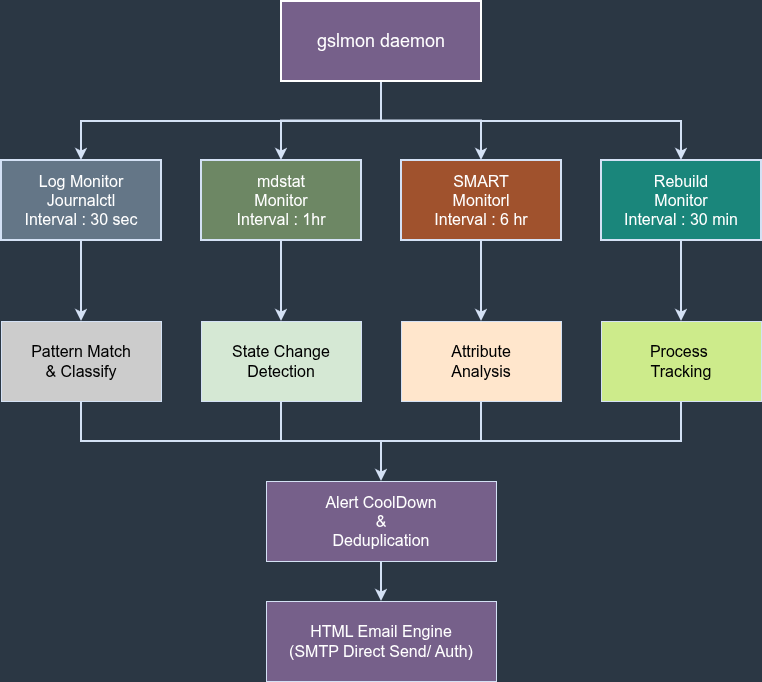

The diagram above was exported from draw.io. Its source (the exported page's mxGraphModel, read from the mxfile embedded in the PNG):
<mxGraphModel dx="1378" dy="843" grid="0" gridSize="10" guides="1" tooltips="1" connect="1" arrows="1" fold="1" page="1" pageScale="1" pageWidth="1169" pageHeight="827" background="#2B3744" math="0" shadow="0">
  <root>
    <mxCell id="0" />
    <mxCell id="1" parent="0" />
    <mxCell id="Bp26W93yBzvucZIIWHIR-9" edge="1" parent="1" source="Bp26W93yBzvucZIIWHIR-1" style="edgeStyle=orthogonalEdgeStyle;rounded=0;orthogonalLoop=1;jettySize=auto;html=1;strokeWidth=2;strokeColor=#D4E1F5;" target="Bp26W93yBzvucZIIWHIR-6">
      <mxGeometry relative="1" as="geometry" />
    </mxCell>
    <mxCell id="Bp26W93yBzvucZIIWHIR-10" edge="1" parent="1" source="Bp26W93yBzvucZIIWHIR-1" style="edgeStyle=orthogonalEdgeStyle;rounded=0;orthogonalLoop=1;jettySize=auto;html=1;entryX=0.5;entryY=0;entryDx=0;entryDy=0;strokeWidth=2;strokeColor=#D4E1F5;" target="Bp26W93yBzvucZIIWHIR-5">
      <mxGeometry relative="1" as="geometry" />
    </mxCell>
    <mxCell id="Bp26W93yBzvucZIIWHIR-11" edge="1" parent="1" style="edgeStyle=orthogonalEdgeStyle;rounded=0;orthogonalLoop=1;jettySize=auto;html=1;entryX=0.5;entryY=0;entryDx=0;entryDy=0;strokeWidth=2;strokeColor=#D4E1F5;">
      <mxGeometry relative="1" as="geometry">
        <Array as="points">
          <mxPoint x="540" y="198" />
          <mxPoint x="540" y="240" />
          <mxPoint x="840" y="240" />
        </Array>
        <mxPoint x="531.3" y="197.5" as="sourcePoint" />
        <mxPoint x="840" y="279" as="targetPoint" />
      </mxGeometry>
    </mxCell>
    <mxCell id="Bp26W93yBzvucZIIWHIR-18" edge="1" parent="1" source="Bp26W93yBzvucZIIWHIR-1" style="edgeStyle=orthogonalEdgeStyle;rounded=0;orthogonalLoop=1;jettySize=auto;html=1;entryX=0.5;entryY=0;entryDx=0;entryDy=0;strokeWidth=2;strokeColor=#D4E1F5;" target="Bp26W93yBzvucZIIWHIR-3">
      <mxGeometry relative="1" as="geometry">
        <Array as="points">
          <mxPoint x="540" y="240" />
          <mxPoint x="240" y="240" />
        </Array>
      </mxGeometry>
    </mxCell>
    <mxCell id="Bp26W93yBzvucZIIWHIR-1" parent="1" style="rounded=0;whiteSpace=wrap;html=1;fontSize=18;fontFamily=Helvetica;align=center;spacingRight=0;fillColor=#76608a;strokeColor=#FFFFFF;fontColor=#ffffff;strokeWidth=2;" value="gslmon daemon" vertex="1">
      <mxGeometry height="80" width="200" x="440" y="120" as="geometry" />
    </mxCell>
    <mxCell id="Bp26W93yBzvucZIIWHIR-19" edge="1" parent="1" source="Bp26W93yBzvucZIIWHIR-3" style="edgeStyle=orthogonalEdgeStyle;rounded=0;orthogonalLoop=1;jettySize=auto;html=1;entryX=0.5;entryY=0;entryDx=0;entryDy=0;strokeWidth=2;strokeColor=#D4E1F5;" target="Bp26W93yBzvucZIIWHIR-12">
      <mxGeometry relative="1" as="geometry" />
    </mxCell>
    <mxCell id="Bp26W93yBzvucZIIWHIR-3" parent="1" style="rounded=0;whiteSpace=wrap;html=1;fontSize=16;fontFamily=Helvetica;align=center;spacingRight=0;fillColor=#647687;strokeColor=#D4E1F5;fontColor=#ffffff;strokeWidth=2;" value="Log Monitor&lt;br&gt;&lt;div&gt;Journalctl&lt;br&gt;Interval : 30 sec&lt;/div&gt;" vertex="1">
      <mxGeometry height="80" width="160" x="160" y="279" as="geometry" />
    </mxCell>
    <mxCell id="Bp26W93yBzvucZIIWHIR-22" edge="1" parent="1" source="Bp26W93yBzvucZIIWHIR-4" style="edgeStyle=orthogonalEdgeStyle;rounded=0;orthogonalLoop=1;jettySize=auto;html=1;strokeWidth=2;strokeColor=#D4E1F5;" target="Bp26W93yBzvucZIIWHIR-13">
      <mxGeometry relative="1" as="geometry" />
    </mxCell>
    <mxCell id="Bp26W93yBzvucZIIWHIR-4" parent="1" style="rounded=0;whiteSpace=wrap;html=1;fontSize=16;fontFamily=Helvetica;align=center;spacingRight=0;fillColor=#1A867B;strokeColor=#D4E1F5;fontColor=#FFFFFF;strokeWidth=2;" value="Rebuild&lt;div&gt;Monitor&lt;/div&gt;&lt;div&gt;Interval : 30 min&lt;/div&gt;" vertex="1">
      <mxGeometry height="80" width="160" x="760" y="279" as="geometry" />
    </mxCell>
    <mxCell id="Bp26W93yBzvucZIIWHIR-21" edge="1" parent="1" source="Bp26W93yBzvucZIIWHIR-5" style="edgeStyle=orthogonalEdgeStyle;rounded=0;orthogonalLoop=1;jettySize=auto;html=1;entryX=0.5;entryY=0;entryDx=0;entryDy=0;strokeWidth=2;strokeColor=#D4E1F5;" target="Bp26W93yBzvucZIIWHIR-14">
      <mxGeometry relative="1" as="geometry" />
    </mxCell>
    <mxCell id="Bp26W93yBzvucZIIWHIR-5" parent="1" style="rounded=0;whiteSpace=wrap;html=1;fontSize=16;fontFamily=Helvetica;align=center;spacingRight=0;fillColor=#a0522d;strokeColor=#D4E1F5;fontColor=#ffffff;strokeWidth=2;" value="SMART&lt;div&gt;Monitorl&lt;br&gt;Interval : 6 hr&lt;/div&gt;" vertex="1">
      <mxGeometry height="80" width="160" x="560" y="279" as="geometry" />
    </mxCell>
    <mxCell id="Bp26W93yBzvucZIIWHIR-20" edge="1" parent="1" source="Bp26W93yBzvucZIIWHIR-6" style="edgeStyle=orthogonalEdgeStyle;rounded=0;orthogonalLoop=1;jettySize=auto;html=1;strokeWidth=2;strokeColor=#D4E1F5;" target="Bp26W93yBzvucZIIWHIR-15">
      <mxGeometry relative="1" as="geometry" />
    </mxCell>
    <mxCell id="Bp26W93yBzvucZIIWHIR-6" parent="1" style="rounded=0;whiteSpace=wrap;html=1;fontSize=16;fontFamily=Helvetica;align=center;spacingRight=0;fillColor=#6d8764;strokeColor=#D4E1F5;fontColor=#ffffff;strokeWidth=2;" value="mdstat&lt;div&gt;Monitor&lt;/div&gt;&lt;div&gt;Interval : 1hr&lt;/div&gt;" vertex="1">
      <mxGeometry height="80" width="160" x="360" y="279" as="geometry" />
    </mxCell>
    <mxCell id="Bp26W93yBzvucZIIWHIR-23" edge="1" parent="1" source="Bp26W93yBzvucZIIWHIR-12" style="edgeStyle=orthogonalEdgeStyle;rounded=0;orthogonalLoop=1;jettySize=auto;html=1;strokeWidth=2;strokeColor=#D4E1F5;" target="Bp26W93yBzvucZIIWHIR-16">
      <mxGeometry relative="1" as="geometry">
        <Array as="points">
          <mxPoint x="240" y="560" />
          <mxPoint x="540" y="560" />
        </Array>
      </mxGeometry>
    </mxCell>
    <mxCell id="Bp26W93yBzvucZIIWHIR-12" parent="1" style="rounded=0;whiteSpace=wrap;html=1;fontSize=16;fontFamily=Helvetica;align=center;spacingRight=0;fillColor=#CCCCCC;strokeColor=#D4E1F5;" value="Pattern Match&lt;div&gt;&amp;amp;&amp;nbsp;&lt;span style=&quot;background-color: transparent; color: light-dark(rgb(0, 0, 0), rgb(255, 255, 255));&quot;&gt;Classify&lt;/span&gt;&lt;/div&gt;" vertex="1">
      <mxGeometry height="80" width="160" x="160" y="440" as="geometry" />
    </mxCell>
    <mxCell id="Bp26W93yBzvucZIIWHIR-26" edge="1" parent="1" source="Bp26W93yBzvucZIIWHIR-13" style="edgeStyle=orthogonalEdgeStyle;rounded=0;orthogonalLoop=1;jettySize=auto;html=1;entryX=0.5;entryY=0;entryDx=0;entryDy=0;strokeWidth=2;strokeColor=#D4E1F5;" target="Bp26W93yBzvucZIIWHIR-16">
      <mxGeometry relative="1" as="geometry">
        <Array as="points">
          <mxPoint x="840" y="560" />
          <mxPoint x="540" y="560" />
        </Array>
      </mxGeometry>
    </mxCell>
    <mxCell id="Bp26W93yBzvucZIIWHIR-13" parent="1" style="rounded=0;whiteSpace=wrap;html=1;fontSize=16;fontFamily=Helvetica;align=center;spacingRight=0;fillColor=#cdeb8b;strokeColor=#D4E1F5;" value="Process&amp;nbsp;&lt;br&gt;Tracking" vertex="1">
      <mxGeometry height="80" width="160" x="760" y="440" as="geometry" />
    </mxCell>
    <mxCell id="Bp26W93yBzvucZIIWHIR-25" edge="1" parent="1" source="Bp26W93yBzvucZIIWHIR-14" style="edgeStyle=orthogonalEdgeStyle;rounded=0;orthogonalLoop=1;jettySize=auto;html=1;entryX=0.5;entryY=0;entryDx=0;entryDy=0;strokeWidth=2;strokeColor=#D4E1F5;" target="Bp26W93yBzvucZIIWHIR-16">
      <mxGeometry relative="1" as="geometry" />
    </mxCell>
    <mxCell id="Bp26W93yBzvucZIIWHIR-14" parent="1" style="rounded=0;whiteSpace=wrap;html=1;fontSize=16;fontFamily=Helvetica;align=center;spacingRight=0;fillColor=#ffe6cc;strokeColor=#D4E1F5;" value="Attribute&lt;div&gt;Analysis&lt;/div&gt;" vertex="1">
      <mxGeometry height="80" width="160" x="560" y="440" as="geometry" />
    </mxCell>
    <mxCell id="Bp26W93yBzvucZIIWHIR-24" edge="1" parent="1" source="Bp26W93yBzvucZIIWHIR-15" style="edgeStyle=orthogonalEdgeStyle;rounded=0;orthogonalLoop=1;jettySize=auto;html=1;strokeWidth=2;strokeColor=#D4E1F5;">
      <mxGeometry relative="1" as="geometry">
        <Array as="points">
          <mxPoint x="440" y="560" />
          <mxPoint x="540" y="560" />
        </Array>
        <mxPoint x="540" y="600" as="targetPoint" />
      </mxGeometry>
    </mxCell>
    <mxCell id="Bp26W93yBzvucZIIWHIR-15" parent="1" style="rounded=0;whiteSpace=wrap;html=1;fontSize=16;fontFamily=Helvetica;align=center;spacingRight=0;fillColor=#d5e8d4;strokeColor=#D4E1F5;" value="State Change&lt;div&gt;Detection&lt;/div&gt;" vertex="1">
      <mxGeometry height="80" width="160" x="360" y="440" as="geometry" />
    </mxCell>
    <mxCell id="Bp26W93yBzvucZIIWHIR-27" edge="1" parent="1" source="Bp26W93yBzvucZIIWHIR-16" style="edgeStyle=orthogonalEdgeStyle;rounded=0;orthogonalLoop=1;jettySize=auto;html=1;entryX=0.5;entryY=0;entryDx=0;entryDy=0;strokeWidth=2;strokeColor=#D4E1F5;" target="Bp26W93yBzvucZIIWHIR-17">
      <mxGeometry relative="1" as="geometry" />
    </mxCell>
    <mxCell id="Bp26W93yBzvucZIIWHIR-16" parent="1" style="rounded=0;whiteSpace=wrap;html=1;fontSize=16;fontFamily=Helvetica;align=center;spacingRight=0;fillColor=#76608a;strokeColor=#D4E1F5;fontColor=#ffffff;" value="Alert CoolDown&lt;br&gt;&amp;amp;&lt;div&gt;Deduplication&lt;/div&gt;" vertex="1">
      <mxGeometry height="80" width="230" x="425" y="600" as="geometry" />
    </mxCell>
    <mxCell id="Bp26W93yBzvucZIIWHIR-17" parent="1" style="rounded=0;whiteSpace=wrap;html=1;fontSize=16;fontFamily=Helvetica;align=center;spacingRight=0;fillColor=#76608a;strokeColor=#D4E1F5;fontColor=#ffffff;" value="HTML Email Engine&lt;br&gt;(SMTP Direct Send/ Auth)" vertex="1">
      <mxGeometry height="80" width="230" x="425" y="720" as="geometry" />
    </mxCell>
  </root>
</mxGraphModel>